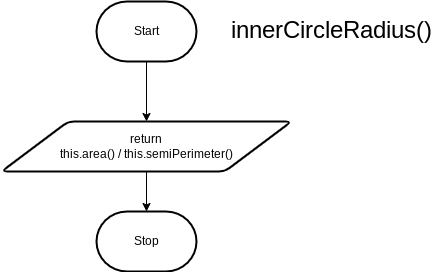

The diagram above was exported from draw.io. Its source (the exported page's mxGraphModel, read from the mxfile embedded in the PNG):
<mxGraphModel dx="1387" dy="299" grid="1" gridSize="10" guides="1" tooltips="1" connect="1" arrows="1" fold="1" page="1" pageScale="1" pageWidth="827" pageHeight="1169" math="0" shadow="0">
  <root>
    <mxCell id="0" />
    <mxCell id="1" parent="0" />
    <mxCell id="5" style="edgeStyle=none;html=1;entryX=0.5;entryY=0;entryDx=0;entryDy=0;" parent="1" source="2" target="3" edge="1">
      <mxGeometry relative="1" as="geometry" />
    </mxCell>
    <mxCell id="2" value="Start" style="strokeWidth=2;html=1;shape=mxgraph.flowchart.terminator;whiteSpace=wrap;" parent="1" vertex="1">
      <mxGeometry x="90" y="60" width="100" height="60" as="geometry" />
    </mxCell>
    <mxCell id="6" style="edgeStyle=none;html=1;entryX=0.5;entryY=0;entryDx=0;entryDy=0;entryPerimeter=0;" parent="1" source="3" target="4" edge="1">
      <mxGeometry relative="1" as="geometry" />
    </mxCell>
    <mxCell id="3" value="return&lt;br&gt;this.area() / this.semiPerimeter()" style="shape=parallelogram;html=1;strokeWidth=2;perimeter=parallelogramPerimeter;whiteSpace=wrap;rounded=1;arcSize=12;size=0.23;" parent="1" vertex="1">
      <mxGeometry x="-5" y="180" width="290" height="50" as="geometry" />
    </mxCell>
    <mxCell id="4" value="Stop" style="strokeWidth=2;html=1;shape=mxgraph.flowchart.terminator;whiteSpace=wrap;" parent="1" vertex="1">
      <mxGeometry x="90" y="270" width="100" height="60" as="geometry" />
    </mxCell>
    <mxCell id="7" value="&lt;font style=&quot;font-size: 24px;&quot;&gt;innerCircleRadius()&lt;/font&gt;" style="text;html=1;align=center;verticalAlign=middle;resizable=0;points=[];autosize=1;strokeColor=none;fillColor=none;" parent="1" vertex="1">
      <mxGeometry x="210" y="70" width="230" height="40" as="geometry" />
    </mxCell>
  </root>
</mxGraphModel>